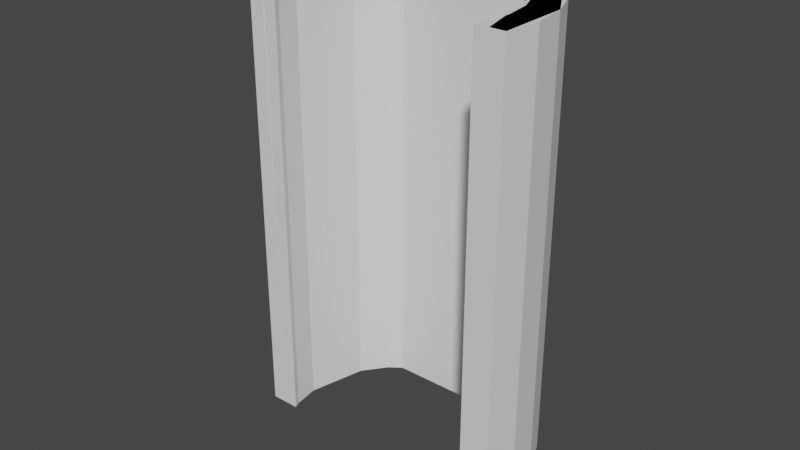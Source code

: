 # Source: inlineTunnel.blend  (saved by Blender 2.80.55; exported with 4.5.12 LTS)
import bpy
from mathutils import Matrix  # noqa: F401  (used for matrix-valued properties, if any)

bpy.ops.wm.read_factory_settings(use_empty=True)
scene = bpy.context.scene
scene.name = 'Scene'

# ---- collections
col_collection = bpy.data.collections.new('Collection'); scene.collection.children.link(col_collection)

# ---- world
world_world = bpy.data.worlds.new('World'); scene.world = world_world
world_world.use_nodes = True; world_world.node_tree.nodes.clear()
_N = world_world.node_tree.nodes; _L = world_world.node_tree.links
n0 = _N.new('ShaderNodeOutputWorld'); n0.name = 'World Output'; n0.location = (300, 300)
n1 = _N.new('ShaderNodeBackground'); n1.name = 'Background'; n1.location = (10, 300)
n1.inputs[0].default_value = (0.05088, 0.05088, 0.05088, 1.0)
_L.new(n1.outputs[0], n0.inputs[0])
n0.is_active_output = True
world_world.color = (0.05088, 0.05088, 0.05088)
world_world.use_sun_shadow = False
world_world.sun_shadow_jitter_overblur = 0.0

# ---- meshes
me_cylinder = bpy.data.meshes.new('Cylinder')
me_cylinder.from_pydata([(0.0, 1.0, -1.0), (0.0, 1.0, 1.0), (0.2588, 0.9659, -1.0), (0.2588, 0.9659, 1.0), (0.5, 0.866, -1.0), (0.5, 0.866, 1.0), (0.7071, 0.7071, -1.0), (0.7071, 0.7071, 1.0), (0.866, 0.5, -1.0), (0.866, 0.5, 1.0), (0.9659, 0.2588, -1.0), (0.9659, 0.2588, 1.0), (1.0, 7.55e-08, -1.0), (1.0, 7.55e-08, 1.0), (0.9659, -0.2588, -1.0), (0.9659, -0.2588, 1.0), (0.7071, -0.7071, -1.0), (0.5, -0.866, -1.0), (0.2588, -0.9659, -1.0), (3.894e-07, -1.0, -1.0), (-0.2588, -0.9659, -1.0), (-0.5, -0.866, -1.0), (-0.7071, -0.7071, -1.0), (-0.9659, -0.2588, -1.0), (-0.9659, -0.2588, 1.0), (-1.0, -4.649e-07, -1.0), (-1.0, -4.649e-07, 1.0), (-0.9659, 0.2588, -1.0), (-0.9659, 0.2588, 1.0), (-0.866, 0.5, -1.0), (-0.866, 0.5, 1.0), (-0.7071, 0.7071, -1.0), (-0.7071, 0.7071, 1.0), (-0.5, 0.866, -1.0), (-0.5, 0.866, 1.0), (-0.2588, 0.9659, -1.0), (-0.2588, 0.9659, 1.0), (0.0, 1.0, -1.0), (0.2588, 0.9659, -1.0), (0.5, 0.866, -1.0), (0.7071, 0.7071, -1.0), (0.866, 0.5, -1.0), (0.9659, 0.2588, -1.0), (1.0, 7.55e-08, -1.0), (0.9659, -0.2588, -1.0), (0.7071, -0.7071, -1.0), (0.5, -0.866, -1.0), (0.2588, -0.9659, -1.0), (3.894e-07, -1.0, -1.0), (-0.2588, -0.9659, -1.0), (-0.5, -0.866, -1.0), (-0.7071, -0.7071, -1.0), (-0.9659, -0.2588, -1.0), (-1.0, -4.649e-07, -1.0), (-0.9659, 0.2588, -1.0), (-0.866, 0.5, -1.0), (-0.7071, 0.7071, -1.0), (-0.5, 0.866, -1.0), (-0.2588, 0.9659, -1.0), (3.974e-09, 0.8, -1.0), (0.2071, 0.7727, -1.0), (0.4, 0.6928, -1.0), (0.5657, 0.5657, -1.0), (0.6928, 0.4, -1.0), (0.7727, 0.2071, -1.0), (0.8, 3.507e-08, -1.0), (0.7727, -0.2071, -1.0), (0.7517, -0.2578, 1.0), (-0.7727, -0.2071, -1.0), (-0.8, -3.973e-07, -1.0), (-0.7727, 0.2071, -1.0), (-0.6928, 0.4, -1.0), (-0.5657, 0.5657, -1.0), (-0.4, 0.6928, -1.0), (-0.2071, 0.7727, -1.0), (0.2071, 0.7727, 1.0), (3.974e-09, 0.8, 1.0), (0.4, 0.6928, 1.0), (0.5657, 0.5657, 1.0), (0.6928, 0.4, 1.0), (0.7727, 0.2071, 1.0), (0.8, 3.507e-08, 1.0), (0.7727, -0.2071, 1.0), (-0.7727, -0.2071, 1.0), (-0.8, -3.973e-07, 1.0), (-0.7727, 0.2071, 1.0), (-0.6928, 0.4, 1.0), (-0.5657, 0.5657, 1.0), (-0.4, 0.6928, 1.0), (-0.2071, 0.7727, 1.0), (0.7513, -0.2588, -1.0), (-0.7513, -0.2588, -1.0), (-0.7514, -0.2587, 1.0)], [(18, 47), (46, 17), (51, 22), (16, 45), (21, 50), (49, 20), (19, 48)], [(0, 1, 3, 2), (2, 3, 5, 4), (4, 5, 7, 6), (6, 7, 9, 8), (8, 9, 11, 10), (10, 11, 13, 12), (12, 13, 15, 14), (23, 24, 26, 25), (25, 26, 28, 27), (27, 28, 30, 29), (29, 30, 32, 31), (31, 32, 34, 33), (7, 5, 77, 78), (33, 34, 36, 35), (35, 36, 1, 0), (10, 12, 43, 42), (29, 31, 56, 55), (6, 8, 41, 40), (25, 27, 54, 53), (35, 0, 37, 58), (2, 4, 39, 38), (12, 14, 44, 43), (31, 33, 57, 56), (8, 10, 42, 41), (27, 29, 55, 54), (4, 6, 40, 39), (90, 66, 44), (0, 2, 38, 37), (52, 68, 91), (33, 35, 58, 57), (52, 91, 92, 24, 23), (40, 41, 63, 62), (53, 54, 70, 69), (41, 42, 64, 63), (54, 55, 71, 70), (42, 43, 65, 64), (55, 56, 72, 71), (43, 44, 66, 65), (56, 57, 73, 72), (57, 58, 74, 73), (37, 38, 60, 59), (58, 37, 59, 74), (38, 39, 61, 60), (39, 40, 62, 61), (52, 53, 69, 68), (15, 67, 90, 44, 14), (3, 1, 76, 75), (26, 24, 83, 84), (36, 34, 88, 89), (13, 11, 80, 81), (32, 30, 86, 87), (9, 7, 78, 79), (28, 26, 84, 85), (1, 36, 89, 76), (5, 3, 75, 77), (15, 13, 81, 82), (24, 92, 83), (34, 32, 87, 88), (11, 9, 79, 80), (30, 28, 85, 86), (67, 15, 82), (67, 82, 66, 90), (65, 66, 82, 81), (64, 65, 81, 80), (63, 64, 80, 79), (62, 63, 79, 78), (61, 62, 78, 77), (60, 61, 77, 75), (59, 60, 75, 76), (74, 59, 76, 89), (73, 74, 89, 88), (72, 73, 88, 87), (71, 72, 87, 86), (70, 71, 86, 85), (69, 70, 85, 84), (68, 69, 84, 83), (91, 68, 83, 92)])
_uv = me_cylinder.uv_layers.new(name='UVMap')
_uv.uv.foreach_set('vector', [1.0, 0.5, 1.0, 1.0, 0.9583, 1.0, 0.9583, 0.5, 0.9583, 0.5, 0.9583, 1.0, 0.9167, 1.0, 0.9167, 0.5, 0.9167, 0.5, 0.9167, 1.0, 0.875, 1.0, 0.875, 0.5, 0.875, 0.5, 0.875, 1.0, 0.8333, 1.0, 0.8333, 0.5, 0.8333, 0.5, 0.8333, 1.0, 0.7917, 1.0, 0.7917, 0.5, 0.7917, 0.5, 0.7917, 1.0, 0.75, 1.0, 0.75, 0.5, 0.75, 0.5, 0.75, 1.0, 0.7083, 1.0, 0.7083, 0.5, 0.2917, 0.5, 0.2917, 1.0, 0.25, 1.0, 0.25, 0.5, 0.25, 0.5, 0.25, 1.0, 0.2083, 1.0, 0.2083, 0.5, 0.2083, 0.5, 0.2083, 1.0, 0.1667, 1.0, 0.1667, 0.5, 0.1667, 0.5, 0.1667, 1.0, 0.125, 1.0, 0.125, 0.5, 0.125, 0.5, 0.125, 1.0, 0.08333, 1.0, 0.08333, 0.5, 0.875, 1.0, 0.9167, 1.0, 0.9167, 1.0, 0.875, 1.0, 0.08333, 0.5, 0.08333, 1.0, 0.04167, 1.0, 0.04167, 0.5, 0.04167, 0.5, 0.04167, 1.0, -1.863e-07, 1.0, -1.863e-07, 0.5, 0.7917, 0.5, 0.75, 0.5, 0.75, 0.5, 0.7917, 0.5, 0.1667, 0.5, 0.125, 0.5, 0.125, 0.5, 0.1667, 0.5, 0.875, 0.5, 0.8333, 0.5, 0.8333, 0.5, 0.875, 0.5, 0.25, 0.5, 0.2083, 0.5, 0.2083, 0.5, 0.25, 0.5, 0.04167, 0.5, -1.863e-07, 0.5, -1.863e-07, 0.5, 0.04167, 0.5, 0.9583, 0.5, 0.9167, 0.5, 0.9167, 0.5, 0.9583, 0.5, 0.75, 0.5, 0.7083, 0.5, 0.7083, 0.5, 0.75, 0.5, 0.125, 0.5, 0.08333, 0.5, 0.08333, 0.5, 0.125, 0.5, 0.8333, 0.5, 0.7917, 0.5, 0.7917, 0.5, 0.8333, 0.5, 0.2083, 0.5, 0.1667, 0.5, 0.1667, 0.5, 0.2083, 0.5, 0.9167, 0.5, 0.875, 0.5, 0.875, 0.5, 0.9167, 0.5, 0.9754, 0.1724, 0.9818, 0.1879, 0.7083, 0.5, 1.0, 0.5, 0.9583, 0.5, 0.9583, 0.5, 1.0, 0.5, 0.2917, 0.5, 0.2917, 0.5, 0.5246, 0.1724, 0.08333, 0.5, 0.04167, 0.5, 0.04167, 0.5, 0.08333, 0.5, 0.2917, 0.5, 0.5246, 0.1724, 0.3028, 1.0, 0.2917, 1.0, 0.2917, 0.5, 0.875, 0.5, 0.8333, 0.5, 0.8333, 0.5, 0.875, 0.5, 0.25, 0.5, 0.2083, 0.5, 0.2083, 0.5, 0.25, 0.5, 0.8333, 0.5, 0.7917, 0.5, 0.7917, 0.5, 0.8333, 0.5, 0.2083, 0.5, 0.1667, 0.5, 0.1667, 0.5, 0.2083, 0.5, 0.7917, 0.5, 0.75, 0.5, 0.75, 0.5, 0.7917, 0.5, 0.1667, 0.5, 0.125, 0.5, 0.125, 0.5, 0.1667, 0.5, 0.75, 0.5, 0.7083, 0.5, 0.7083, 0.5, 0.75, 0.5, 0.125, 0.5, 0.08333, 0.5, 0.08333, 0.5, 0.125, 0.5, 0.08333, 0.5, 0.04167, 0.5, 0.04167, 0.5, 0.08333, 0.5, 1.0, 0.5, 0.9583, 0.5, 0.9583, 0.5, 1.0, 0.5, 0.04167, 0.5, -1.863e-07, 0.5, -1.863e-07, 0.5, 0.04167, 0.5, 0.9583, 0.5, 0.9167, 0.5, 0.9167, 0.5, 0.9583, 0.5, 0.9167, 0.5, 0.875, 0.5, 0.875, 0.5, 0.9167, 0.5, 0.2917, 0.5, 0.25, 0.5, 0.25, 0.5, 0.2917, 0.5, 0.7083, 1.0, 0.6974, 1.0, 0.9754, 0.1724, 0.7083, 0.5, 0.7083, 0.5, 0.9583, 1.0, 1.0, 1.0, 1.0, 1.0, 0.9583, 1.0, 0.25, 1.0, 0.2917, 1.0, 0.2917, 1.0, 0.25, 1.0, 0.04167, 1.0, 0.08333, 1.0, 0.08333, 1.0, 0.04167, 1.0, 0.75, 1.0, 0.7917, 1.0, 0.7917, 1.0, 0.75, 1.0, 0.125, 1.0, 0.1667, 1.0, 0.1667, 1.0, 0.125, 1.0, 0.8333, 1.0, 0.875, 1.0, 0.875, 1.0, 0.8333, 1.0, 0.2083, 1.0, 0.25, 1.0, 0.25, 1.0, 0.2083, 1.0, -1.863e-07, 1.0, 0.04167, 1.0, 0.04167, 1.0, -1.863e-07, 1.0, 0.9167, 1.0, 0.9583, 1.0, 0.9583, 1.0, 0.9167, 1.0, 0.7083, 1.0, 0.75, 1.0, 0.75, 1.0, 0.7083, 1.0, 0.2917, 1.0, 0.3028, 1.0, 0.2917, 1.0, 0.08333, 1.0, 0.125, 1.0, 0.125, 1.0, 0.08333, 1.0, 0.7917, 1.0, 0.8333, 1.0, 0.8333, 1.0, 0.7917, 1.0, 0.1667, 1.0, 0.2083, 1.0, 0.2083, 1.0, 0.1667, 1.0, 0.6974, 1.0, 0.7083, 1.0, 0.7083, 1.0, 0.6974, 1.0, 0.7083, 1.0, 0.9818, 0.1879, 0.9754, 0.1724, 0.75, 0.5, 0.9818, 0.1879, 0.7083, 1.0, 0.75, 1.0, 0.7917, 0.5, 0.75, 0.5, 0.75, 1.0, 0.7917, 1.0, 0.8333, 0.5, 0.7917, 0.5, 0.7917, 1.0, 0.8333, 1.0, 0.875, 0.5, 0.8333, 0.5, 0.8333, 1.0, 0.875, 1.0, 0.9167, 0.5, 0.875, 0.5, 0.875, 1.0, 0.9167, 1.0, 0.9583, 0.5, 0.9167, 0.5, 0.9167, 1.0, 0.9583, 1.0, 1.0, 0.5, 0.9583, 0.5, 0.9583, 1.0, 1.0, 1.0, 0.04167, 0.5, 1.0, 0.5, -1.863e-07, 1.0, 0.04167, 1.0, 0.08333, 0.5, 0.04167, 0.5, 0.04167, 1.0, 0.08333, 1.0, 0.125, 0.5, 0.08333, 0.5, 0.08333, 1.0, 0.125, 1.0, 0.1667, 0.5, 0.125, 0.5, 0.125, 1.0, 0.1667, 1.0, 0.2083, 0.5, 0.1667, 0.5, 0.1667, 1.0, 0.2083, 1.0, 0.25, 0.5, 0.2083, 0.5, 0.2083, 1.0, 0.25, 1.0, 0.2917, 0.5, 0.25, 0.5, 0.25, 1.0, 0.2917, 1.0, 0.5246, 0.1724, 0.2917, 0.5, 0.2917, 1.0, 0.3028, 1.0])
me_cylinder.use_remesh_preserve_volume = False
me_cylinder.use_remesh_preserve_attributes = False
me_cylinder.use_mirror_vertex_groups = False
me_cylinder.update()
me_cylinder_002 = bpy.data.meshes.new('Cylinder.002')
me_cylinder_002.from_pydata([(0.0, 1.0, -1.0), (0.0, 1.0, 1.0), (0.5, 0.866, -1.0), (0.5, 0.866, 1.0), (0.866, 0.5, -1.0), (0.866, 0.5, 1.0), (-0.5, 0.866, -1.0), (-0.5, 0.866, 1.0), (0.7794, 0.45, 1.0), (-0.45, 0.7794, 1.0), (0.7794, 0.45, -1.0), (-0.45, 0.7794, -1.0)], [], [(0, 1, 3, 2), (2, 3, 5, 4), (6, 7, 1, 0), (3, 1, 7, 9), (9, 8, 5, 3), (10, 11, 6, 0), (9, 11, 10, 8), (0, 2, 4, 10), (6, 11, 9, 7), (4, 5, 8, 10)])
_uv = me_cylinder_002.uv_layers.new(name='UVMap')
_uv.uv.foreach_set('vector', [1.0, 0.5, 1.0, 1.0, 0.9167, 1.0, 0.9167, 0.5, 0.9167, 0.5, 0.9167, 1.0, 0.8333, 1.0, 0.8333, 0.5, 0.08333, 0.5, 0.08333, 1.0, 7.451e-08, 1.0, 7.451e-08, 0.5, 0.9167, 1.0, 7.451e-08, 1.0, 0.08333, 1.0, 0.13, 0.4578, 0.13, 0.4578, 0.8333, 1.0, 0.8333, 1.0, 0.9167, 1.0, 0.9578, 0.37, 0.08333, 0.5, 0.08333, 0.5, 1.0, 0.5, 0.08333, 1.0, 0.08333, 0.5, 0.9578, 0.37, 0.8333, 1.0, 1.0, 0.5, 0.9167, 0.5, 0.8333, 0.5, 0.9578, 0.37, 0.08333, 0.5, 0.08333, 0.5, 0.08333, 1.0, 0.08333, 1.0, 0.8333, 0.5, 0.8333, 1.0, 0.8333, 1.0, 0.8333, 0.5])
me_cylinder_002.use_remesh_preserve_volume = False
me_cylinder_002.use_remesh_preserve_attributes = False
me_cylinder_002.use_mirror_vertex_groups = False
me_cylinder_002.update()
me_cylinder_003 = bpy.data.meshes.new('Cylinder.003')
me_cylinder_003.from_pydata([(0.866, 0.5, -1.0), (0.866, 0.5, 1.0), (1.0, -4.371e-08, -1.0), (1.0, -4.371e-08, 1.0), (0.866, -0.5, -1.0), (0.866, -0.5, 1.0), (0.7794, 0.45, 1.0), (0.7794, 0.45, -1.0), (0.7581, -0.4713, 1.0), (0.7583, -0.4711, -1.0)], [], [(0, 1, 3, 2), (2, 3, 5, 4), (5, 3, 6, 8), (9, 7, 2, 4), (4, 5, 8, 9), (0, 7, 6, 1), (6, 7, 9, 8), (6, 3, 1), (2, 7, 0)])
_uv = me_cylinder_003.uv_layers.new(name='UVMap')
_uv.uv.foreach_set('vector', [0.8333, 0.5, 0.8333, 1.0, 0.75, 1.0, 0.75, 0.5, 0.75, 0.5, 0.75, 1.0, 0.6667, 1.0, 0.6667, 0.5, 0.6667, 1.0, 0.75, 1.0, 0.4578, 0.37, 0.6613, 1.0, 0.9522, 0.1244, 0.8333, 0.5, 0.75, 0.5, 0.6667, 0.5, 0.6667, 0.5, 0.6667, 1.0, 0.6613, 1.0, 0.6613, 0.5, 0.8333, 0.5, 0.8333, 0.5, 0.8333, 1.0, 0.8333, 1.0, 0.8333, 1.0, 0.8333, 0.5, 0.9522, 0.1244, 0.6613, 1.0, 0.4578, 0.37, 0.75, 1.0, 0.8333, 1.0, 0.75, 0.5, 0.8333, 0.5, 0.8333, 0.5])
me_cylinder_003.use_remesh_preserve_volume = False
me_cylinder_003.use_remesh_preserve_attributes = False
me_cylinder_003.use_mirror_vertex_groups = False
me_cylinder_003.update()
me_cylinder_004 = bpy.data.meshes.new('Cylinder.004')
me_cylinder_004.from_pydata([(-1.0, -4.649e-07, -1.0), (-1.0, -4.649e-07, 1.0), (-0.866, 0.5, -1.0), (-0.866, 0.5, 1.0), (-0.5, 0.866, -1.0), (-0.5, 0.866, 1.0), (-0.451, 0.7776, 1.0), (-0.45, 0.7794, 1.0), (-0.891, -0.02865, -1.0), (-0.45, 0.7794, -1.0), (-0.999, -0.003795, 1.0), (-0.8913, -0.03244, 1.0), (-0.8924, -0.02826, -1.0)], [], [(0, 1, 3, 2), (2, 3, 5, 4), (9, 2, 4), (11, 6, 3, 1, 10), (3, 6, 7, 5), (12, 0, 2, 9, 8), (4, 5, 7, 9), (1, 0, 12, 11, 10), (7, 6, 11, 12, 8, 9)])
_uv = me_cylinder_004.uv_layers.new(name='UVMap')
_uv.uv.foreach_set('vector', [0.25, 0.5, 0.25, 1.0, 0.1667, 1.0, 0.1667, 0.5, 0.1667, 0.5, 0.1667, 1.0, 0.08333, 1.0, 0.08333, 0.5, 0.63, 0.4578, 0.1667, 0.5, 0.08333, 0.5, 0.01232, 0.2413, 0.08317, 0.9983, 0.1667, 1.0, 0.25, 1.0, 0.2506, 1.0, 0.1667, 1.0, 0.08317, 0.9983, 0.08333, 1.0, 0.08333, 1.0, 0.2552, 0.5, 0.25, 0.5, 0.1667, 0.5, 0.63, 0.4578, 0.5124, 0.2424, 0.08333, 0.5, 0.08333, 1.0, 0.08333, 1.0, 0.08333, 0.5, 0.25, 1.0, 0.25, 0.5, 0.2552, 0.5, 0.256, 1.0, 0.2506, 1.0, 0.08333, 1.0, 0.08372, 1.0, 0.256, 1.0, 0.512, 0.2425, 0.5124, 0.2424, 0.08333, 0.5])
me_cylinder_004.use_remesh_preserve_volume = False
me_cylinder_004.use_remesh_preserve_attributes = False
me_cylinder_004.use_mirror_vertex_groups = False
me_cylinder_004.update()

# ---- objects
ob_tunnel = bpy.data.objects.new('Tunnel', me_cylinder)
ob_collidert = bpy.data.objects.new('ColliderT', me_cylinder_002)
ob_colliderl = bpy.data.objects.new('ColliderL', me_cylinder_003)
ob_colliderr = bpy.data.objects.new('ColliderR', me_cylinder_004)

# ---- transforms, parenting, visibility, modifiers, constraints
ob_tunnel.location = (0.0, 0.0, 0.0)
ob_tunnel.scale = (1.25, 1.25, 2.0)
ob_tunnel.lineart.crease_threshold = 0.0
ob_collidert.location = (0.0, 0.0, 0.0)
ob_collidert.rotation_euler = (0.0, 0.0, 0.2618)
ob_collidert.scale = (1.25, 1.25, 2.0)
ob_collidert.lineart.crease_threshold = 0.0
ob_colliderl.location = (0.0, 0.0, 0.0)
ob_colliderl.rotation_euler = (0.0, 0.0, 0.2618)
ob_colliderl.scale = (1.25, 1.25, 2.0)
ob_colliderl.lineart.crease_threshold = 0.0
ob_colliderr.location = (0.0, 0.0, 0.0)
ob_colliderr.rotation_euler = (0.0, 0.0, 0.2618)
ob_colliderr.scale = (1.25, 1.25, 2.0)
ob_colliderr.lineart.crease_threshold = 0.0

# ---- collection membership
col_collection.objects.link(ob_tunnel)
col_collection.objects.link(ob_collidert)
col_collection.objects.link(ob_colliderl)
col_collection.objects.link(ob_colliderr)

# ---- scene / render settings (as saved in the file)
scene.frame_start = 1; scene.frame_end = 250; scene.frame_set(1)
scene.render.engine = 'BLENDER_EEVEE_NEXT'
scene.cycles.use_denoising = False
scene.cycles.samples = 128
scene.cycles.sampling_pattern = 'TABULATED_SOBOL'
scene.cycles.use_adaptive_sampling = False
scene.cycles.use_light_tree = False
scene.view_settings.view_transform = 'Filmic'
bpy.context.view_layer.update()

# ---- added for rendering (the .blend has no active camera and no usable light): camera, sun
cam_auto = bpy.data.cameras.new('AutoCamera')
cam_auto.lens = 50.0
cam_auto.sensor_width = 36.0
cam_auto.clip_end = 1000.0
ob_auto_camera = bpy.data.objects.new('AutoCamera', cam_auto)
scene.collection.objects.link(ob_auto_camera)
ob_auto_camera.location = (5.1464, -6.12793, 4.16449)
ob_auto_camera.rotation_euler = (1.09748, -7.21219e-08, 0.694738)
scene.camera = ob_auto_camera
light_auto_sun = bpy.data.lights.new('AutoSun', 'SUN')
light_auto_sun.energy = 3.0
light_auto_sun.angle = 0.0523599
ob_auto_sun = bpy.data.objects.new('AutoSun', light_auto_sun)
scene.collection.objects.link(ob_auto_sun)
ob_auto_sun.rotation_euler = (0.872665, 0.174533, 0.523599)
bpy.context.view_layer.update()
